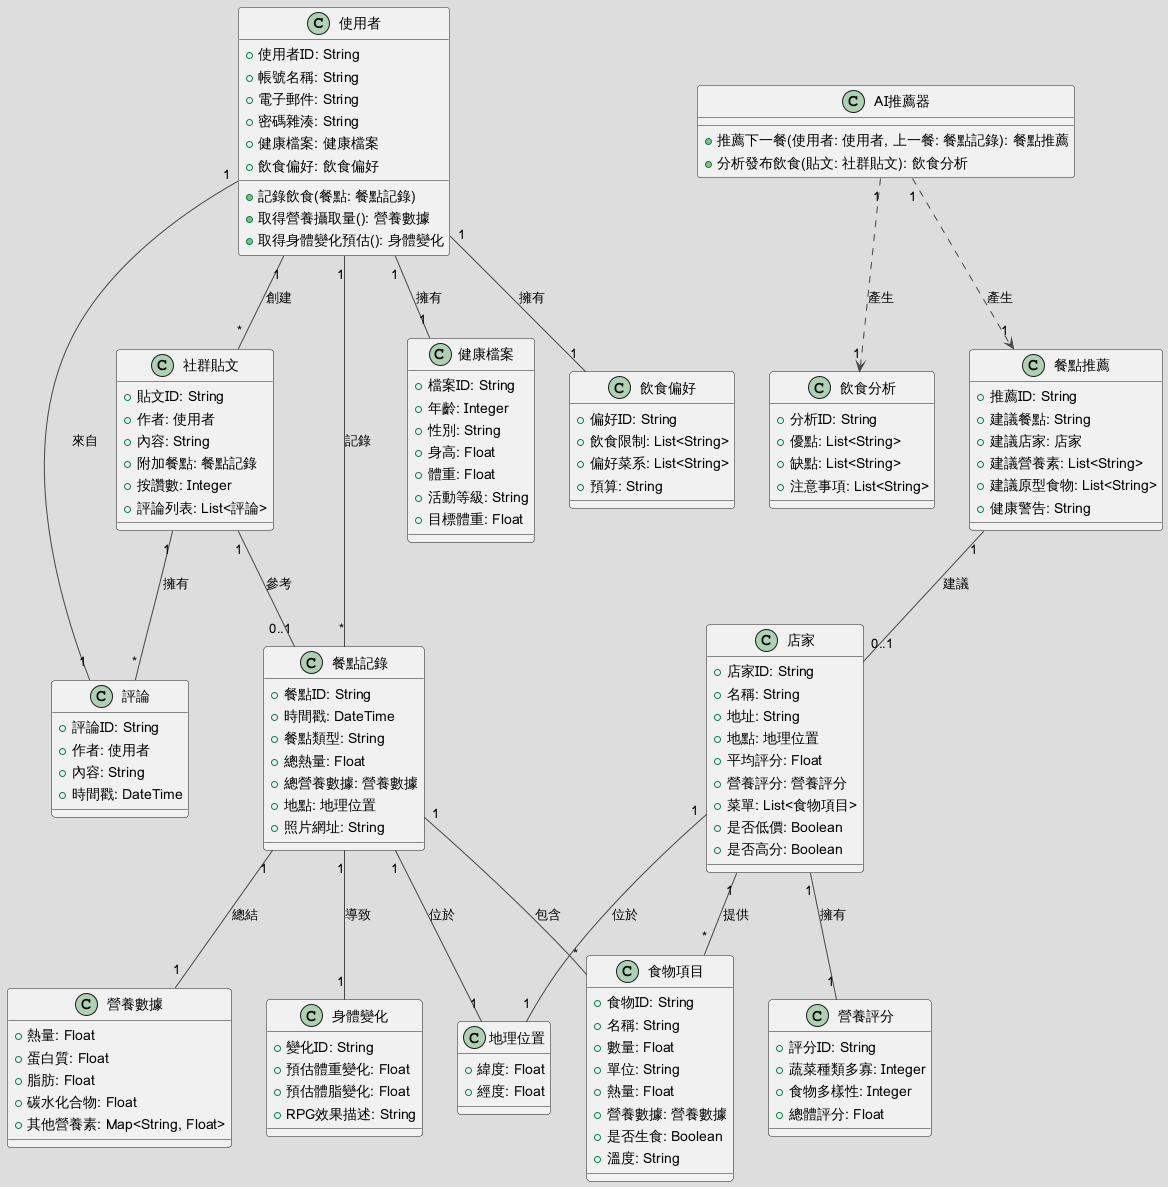

The diagram above was rendered by PlantUML. Its source (embedded in the PNG):
@startuml
!theme toy

' ----------------------------------------------------------------
' 核心實體
' ----------------------------------------------------------------
class 使用者 {
    + 使用者ID: String
    + 帳號名稱: String
    + 電子郵件: String
    + 密碼雜湊: String
    + 健康檔案: 健康檔案
    + 飲食偏好: 飲食偏好
    + 記錄飲食(餐點: 餐點記錄)
    + 取得營養攝取量(): 營養數據
    + 取得身體變化預估(): 身體變化
}

class 健康檔案 {
    + 檔案ID: String
    + 年齡: Integer
    + 性別: String
    + 身高: Float
    + 體重: Float
    + 活動等級: String
    + 目標體重: Float
}

class 飲食偏好 {
    + 偏好ID: String
    + 飲食限制: List<String>
    + 偏好菜系: List<String>
    + 預算: String
}

class 餐點記錄 {
    + 餐點ID: String
    + 時間戳: DateTime
    + 餐點類型: String
    + 總熱量: Float
    + 總營養數據: 營養數據
    + 地點: 地理位置
    + 照片網址: String
}

class 食物項目 {
    + 食物ID: String
    + 名稱: String
    + 數量: Float
    + 單位: String
    + 熱量: Float
    + 營養數據: 營養數據
    + 是否生食: Boolean
    + 溫度: String
}

class 營養數據 {
    + 熱量: Float
    + 蛋白質: Float
    + 脂肪: Float
    + 碳水化合物: Float
    + 其他營養素: Map<String, Float>
}

class 身體變化 {
    + 變化ID: String
    + 預估體重變化: Float
    + 預估體脂變化: Float
    + RPG效果描述: String
}

' ----------------------------------------------------------------
' AI與推薦系統
' ----------------------------------------------------------------
class AI推薦器 {
    + 推薦下一餐(使用者: 使用者, 上一餐: 餐點記錄): 餐點推薦
    + 分析發布飲食(貼文: 社群貼文): 飲食分析
}

class 餐點推薦 {
    + 推薦ID: String
    + 建議餐點: String
    + 建議店家: 店家
    + 建議營養素: List<String>
    + 建議原型食物: List<String>
    + 健康警告: String
}

class 飲食分析 {
    + 分析ID: String
    + 優點: List<String>
    + 缺點: List<String>
    + 注意事項: List<String>
}

' ----------------------------------------------------------------
' 店家與地圖系統
' ----------------------------------------------------------------
class 店家 {
    + 店家ID: String
    + 名稱: String
    + 地址: String
    + 地點: 地理位置
    + 平均評分: Float
    + 營養評分: 營養評分
    + 菜單: List<食物項目>
    + 是否低價: Boolean
    + 是否高分: Boolean
}

class 地理位置 {
    + 緯度: Float
    + 經度: Float
}

class 營養評分 {
    + 評分ID: String
    + 蔬菜種類多寡: Integer
    + 食物多樣性: Integer
    + 總體評分: Float
}

' ----------------------------------------------------------------
' 社群功能
' ----------------------------------------------------------------
class 社群貼文 {
    + 貼文ID: String
    + 作者: 使用者
    + 內容: String
    + 附加餐點: 餐點記錄
    + 按讚數: Integer
    + 評論列表: List<評論>
}

class 評論 {
    + 評論ID: String
    + 作者: 使用者
    + 內容: String
    + 時間戳: DateTime
}

' ----------------------------------------------------------------
' 關係定義 (使用中文連線名稱)
' ----------------------------------------------------------------
使用者 "1" -- "1" 健康檔案 : 擁有
使用者 "1" -- "1" 飲食偏好 : 擁有
使用者 "1" -- "*" 餐點記錄 : 記錄
餐點記錄 "1" -- "*" 食物項目 : 包含
餐點記錄 "1" -- "1" 營養數據 : 總結
餐點記錄 "1" -- "1" 地理位置 : 位於
餐點記錄 "1" -- "1" 身體變化 : 導致

AI推薦器 "1" ..> "1" 餐點推薦 : 產生
AI推薦器 "1" ..> "1" 飲食分析 : 產生
餐點推薦 "1" -- "0..1" 店家 : 建議

店家 "1" -- "1" 地理位置 : 位於
店家 "1" -- "1" 營養評分 : 擁有
店家 "1" -- "*" 食物項目 : 提供

使用者 "1" -- "*" 社群貼文 : 創建
社群貼文 "1" -- "0..1" 餐點記錄 : 參考
社群貼文 "1" -- "*" 評論 : 擁有
評論 "1" -- "1" 使用者 : 來自

@enduml